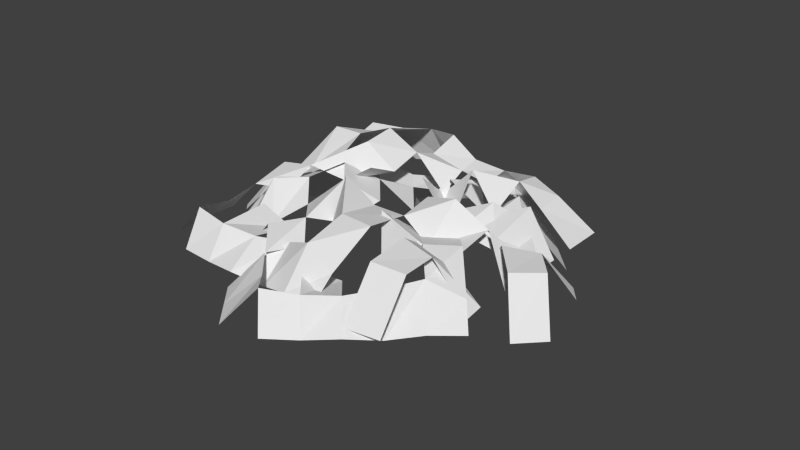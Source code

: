 # Source: WreckageCar.blend  (saved by Blender 2.75.0; exported with 4.5.12 LTS)
import bpy
from mathutils import Matrix  # noqa: F401  (used for matrix-valued properties, if any)

bpy.ops.wm.read_factory_settings(use_empty=True)
scene = bpy.context.scene
scene.name = 'WreckageCar'

# ---- collections
col_collection_1 = bpy.data.collections.new('Collection 1'); scene.collection.children.link(col_collection_1)

# ---- materials (node trees are filled in below, after node groups)
mat_groundmat = bpy.data.materials.new('GroundMat')
mat_groundmat.alpha_threshold = 0.0
mat_groundmat.use_transparent_shadow = False
mat_groundmat.roughness = 0.5

# ---- material node trees

# ---- world
world_world = bpy.data.worlds.new('World'); scene.world = world_world
world_world.color = (0.05088, 0.05088, 0.05088)
world_world.use_sun_shadow = False
world_world.sun_shadow_jitter_overblur = 0.0
world_world.cycles.sampling_method = 'MANUAL'
world_world.cycles.sample_map_resolution = 256

# ---- meshes
me_grid = bpy.data.meshes.new('Grid')
me_grid.from_pydata([(-1.503, -2.472, -0.7529), (-1.059, -2.504, -0.7529), (-0.6143, -2.565, -0.7016), (-0.1698, -2.476, -0.7684), (0.2746, -2.578, -0.6449), (0.7191, -2.587, -0.6396), (1.164, -2.585, -0.7349), (1.608, -2.504, -0.7529), (-1.948, -2.181, -0.7529), (-1.509, -2.203, -0.2878), (-1.064, -2.228, -0.3553), (-0.6224, -2.136, -0.4128), (-0.1812, -2.012, -0.3931), (0.2675, -2.171, -0.1843), (0.7142, -2.258, -0.3772), (1.155, -2.13, -0.1234), (1.598, -2.065, -0.1547), (-1.948, -1.715, -0.7529), (-1.51, -1.726, -0.3813), (-1.07, -1.559, -0.3447), (-0.6261, -1.551, -0.5321), (-0.1828, -1.51, -0.8378), (0.264, -1.595, -0.04607), (0.7088, -1.612, -0.05447), (1.152, -1.56, -0.07201), (1.598, -1.626, -0.1337), (2.052, -1.572, -0.7504), (-1.948, -1.3, -0.7529), (-1.51, -1.282, -0.3136), (-1.07, -1.122, -0.3075), (-0.1838, -1.027, 0.1153), (0.2607, -1.027, -0.1526), (0.7051, -1.027, -0.1485), (1.152, -1.134, -0.354), (1.603, -1.35, -0.3329), (2.052, -1.34, -0.7124), (-1.948, -0.7011, -0.7529), (-1.513, -0.7517, -0.1916), (-1.069, -0.7246, -0.1197), (-0.6282, -0.5828, -0.2497), (-0.1838, -0.5828, 0.04854), (0.7051, -0.5828, -0.07062), (1.151, -0.634, 0.05764), (1.594, -0.5876, -0.2144), (2.052, -0.8828, -0.7159), (-1.948, -0.3859, -0.7529), (-1.509, -0.2471, -0.4213), (-1.072, -0.1701, -0.1912), (-0.6282, -0.1383, 0.1319), (-0.1838, -0.1383, -0.1582), (0.2607, -0.1383, -0.103), (0.7051, -0.1383, -0.6548), (1.153, -0.2669, -0.3143), (1.602, -0.4316, -0.3886), (2.052, -0.2295, -0.7391), (-1.948, 0.08153, -0.7529), (-1.515, 0.245, -0.01201), (-1.07, 0.221, 0.01204), (-0.6282, 0.3061, 0.1796), (-0.1838, 0.3061, -0.0435), (0.2607, 0.3061, -0.4864), (0.7051, 0.3061, -0.03572), (1.154, 0.1492, -0.4384), (1.595, 0.2659, -0.2403), (2.052, 0.1318, -0.7518), (-1.948, 0.6228, -0.7529), (-1.51, 0.4743, -0.3247), (-1.07, 0.6656, -0.1076), (-0.6262, 0.6744, 0.0472), (-0.181, 0.6458, -0.1712), (0.2624, 0.6863, -0.3035), (0.7093, 0.5951, -0.3193), (1.151, 0.6833, -0.1921), (1.601, 0.488, -0.3581), (2.052, 0.48, -0.7529), (-1.948, 1.105, -0.7529), (-1.511, 0.9771, -0.1794), (-1.07, 1.096, -0.1832), (-0.6277, 1.177, -0.1096), (-0.1807, 1.078, -0.04529), (0.2665, 0.9754, -0.2426), (0.7105, 0.9921, -0.2798), (1.154, 1.026, -0.2454), (1.602, 0.8818, -0.3257), (2.052, 1.05, -0.7529), (-1.503, 1.421, -0.7425), (-1.059, 1.377, -0.7407), (-0.6143, 1.527, -0.7055), (-0.1698, 1.428, -0.7057), (0.2746, 1.366, -0.7441), (0.7191, 1.386, -0.7529), (1.164, 1.38, -0.7529), (1.608, 1.365, -0.7529)], [], [(0, 1, 10, 9), (1, 2, 11, 10), (2, 3, 12, 11), (3, 4, 13, 12), (4, 5, 14, 13), (6, 7, 16, 15), (8, 9, 18, 17), (10, 11, 20, 19), (13, 14, 23, 22), (15, 16, 25, 24), (17, 18, 28, 27), (21, 22, 31, 30), (22, 23, 32, 31), (24, 25, 34, 33), (25, 26, 35, 34), (28, 29, 38, 37), (32, 33, 42, 41), (33, 34, 43, 42), (36, 37, 46, 45), (38, 39, 48, 47), (39, 40, 49, 48), (43, 44, 54, 53), (45, 46, 56, 55), (46, 47, 57, 56), (48, 49, 59, 58), (50, 51, 61, 60), (52, 53, 63, 62), (53, 54, 64, 63), (56, 57, 67, 66), (57, 58, 68, 67), (59, 60, 70, 69), (61, 62, 72, 71), (65, 66, 76, 75), (66, 67, 77, 76), (67, 68, 78, 77), (69, 70, 80, 79), (70, 71, 81, 80), (72, 73, 83, 82), (73, 74, 84, 83), (76, 77, 86, 85), (77, 78, 87, 86), (78, 79, 88, 87), (80, 81, 90, 89), (81, 82, 91, 90), (82, 83, 92, 91)])
_uv = me_grid.uv_layers.new(name='UVMap')
_uv.uv.foreach_set('vector', [0.01543, 0.8501, 0.002351, 0.7467, 0.1184, 0.7402, 0.1241, 0.8293, 0.002351, 0.7467, 9.936e-05, 0.6412, 0.1405, 0.6412, 0.1184, 0.7402, 9.936e-05, 0.6412, 0.007421, 0.5358, 0.185, 0.5431, 0.1405, 0.6412, 0.007421, 0.5358, 0.0167, 0.4295, 0.1778, 0.4425, 0.185, 0.5431, 0.0167, 0.4295, 0.02773, 0.3232, 0.124, 0.3371, 0.1778, 0.4425, 0.03073, 0.2156, 0.06719, 0.1135, 0.2107, 0.1725, 0.1899, 0.2531, 0.09463, 0.9581, 0.1241, 0.8293, 0.2196, 0.8461, 0.203, 0.9757, 0.1184, 0.7402, 0.1405, 0.6412, 0.2782, 0.6495, 0.2655, 0.7441, 0.1778, 0.4425, 0.124, 0.3371, 0.2874, 0.3556, 0.292, 0.4526, 0.1899, 0.2531, 0.2107, 0.1725, 0.2888, 0.1772, 0.3006, 0.2619, 0.203, 0.9757, 0.2196, 0.8461, 0.318, 0.8483, 0.2988, 0.9883, 0.2996, 0.5493, 0.292, 0.4526, 0.4068, 0.4652, 0.4031, 0.5564, 0.292, 0.4526, 0.2874, 0.3556, 0.4113, 0.3722, 0.4068, 0.4652, 0.3006, 0.2619, 0.2888, 0.1772, 0.3552, 0.1601, 0.3857, 0.257, 0.2888, 0.1772, 0.3157, 0.01761, 0.3669, 0.02686, 0.3552, 0.1601, 0.318, 0.8483, 0.3556, 0.7578, 0.4438, 0.7507, 0.4321, 0.8424, 0.4113, 0.3722, 0.3857, 0.257, 0.4931, 0.29, 0.5063, 0.3788, 0.3857, 0.257, 0.3552, 0.1601, 0.5023, 0.2089, 0.4931, 0.29, 0.4389, 0.9999, 0.4321, 0.8424, 0.5432, 0.8723, 0.5122, 0.9999, 0.4438, 0.7507, 0.4913, 0.6781, 0.586, 0.6545, 0.5614, 0.7651, 0.4913, 0.6781, 0.4947, 0.5644, 0.5971, 0.5643, 0.586, 0.6545, 0.5023, 0.2089, 0.4718, 0.03401, 0.6194, 0.045, 0.559, 0.1674, 0.5122, 0.9999, 0.5432, 0.8723, 0.6472, 0.8319, 0.6261, 0.9975, 0.5432, 0.8723, 0.5614, 0.7651, 0.6537, 0.7555, 0.6472, 0.8319, 0.586, 0.6545, 0.5971, 0.5643, 0.6798, 0.5823, 0.6727, 0.662, 0.5956, 0.4771, 0.5988, 0.3849, 0.6929, 0.3912, 0.693, 0.4844, 0.5781, 0.2798, 0.559, 0.1674, 0.6961, 0.2166, 0.6647, 0.2999, 0.559, 0.1674, 0.6194, 0.045, 0.6984, 0.05306, 0.6961, 0.2166, 0.6472, 0.8319, 0.6537, 0.7555, 0.7459, 0.7615, 0.7101, 0.8615, 0.6537, 0.7555, 0.6727, 0.662, 0.7473, 0.6674, 0.7459, 0.7615, 0.6798, 0.5823, 0.693, 0.4844, 0.7754, 0.4897, 0.7571, 0.5756, 0.6929, 0.3912, 0.6647, 0.2999, 0.7743, 0.3048, 0.7639, 0.3983, 0.748, 0.9936, 0.7101, 0.8615, 0.8055, 0.8434, 0.8588, 0.9787, 0.7101, 0.8615, 0.7459, 0.7615, 0.8344, 0.7642, 0.8055, 0.8434, 0.7459, 0.7615, 0.7473, 0.6674, 0.8489, 0.6771, 0.8344, 0.7642, 0.7571, 0.5756, 0.7754, 0.4897, 0.8378, 0.4936, 0.8341, 0.5937, 0.7754, 0.4897, 0.7639, 0.3983, 0.8453, 0.3974, 0.8378, 0.4936, 0.7743, 0.3048, 0.7519, 0.1972, 0.8309, 0.2106, 0.8502, 0.3048, 0.7519, 0.1972, 0.7732, 0.06508, 0.8986, 0.09211, 0.8309, 0.2106, 0.8055, 0.8434, 0.8344, 0.7642, 0.9613, 0.7907, 0.9418, 0.8844, 0.8344, 0.7642, 0.8489, 0.6771, 0.9875, 0.6904, 0.9613, 0.7907, 0.8489, 0.6771, 0.8341, 0.5937, 0.9842, 0.5897, 0.9875, 0.6904, 0.8378, 0.4936, 0.8453, 0.3974, 0.9863, 0.3931, 0.9826, 0.4922, 0.8453, 0.3974, 0.8502, 0.3048, 0.9805, 0.2929, 0.9863, 0.3931, 0.8502, 0.3048, 0.8309, 0.2106, 0.9676, 0.1943, 0.9805, 0.2929])
me_grid.materials.append(mat_groundmat)
me_grid.use_remesh_preserve_volume = False
me_grid.use_remesh_preserve_attributes = False
me_grid.use_mirror_vertex_groups = False
me_grid.update()

# ---- objects
ob_ground_001 = bpy.data.objects.new('Ground.001', me_grid)
ob_ground = bpy.data.objects.new('Ground', me_grid)

# ---- transforms, parenting, visibility, modifiers, constraints
ob_ground_001.location = (-0.1158, 0.3252, 0.2547)
ob_ground_001.rotation_euler = (-0.04646, 0.02483, 0.7239)
ob_ground_001.lineart.crease_threshold = 0.0
ob_ground.location = (-0.09982, 0.652, 0.486)
ob_ground.lineart.crease_threshold = 0.0

# ---- collection membership
col_collection_1.objects.link(ob_ground_001)
col_collection_1.objects.link(ob_ground)

# ---- scene / render settings (as saved in the file)
scene.frame_start = 1; scene.frame_end = 250; scene.frame_set(1)
scene.render.engine = 'BLENDER_EEVEE_NEXT'
scene.render.resolution_percentage = 50
scene.render.dither_intensity = 0.0
scene.cycles.use_denoising = False
scene.cycles.samples = 10
scene.cycles.sampling_pattern = 'TABULATED_SOBOL'
scene.cycles.light_sampling_threshold = 0.0
scene.cycles.use_adaptive_sampling = False
scene.cycles.use_light_tree = False
scene.cycles.blur_glossy = 0.0
scene.cycles.pixel_filter_type = 'GAUSSIAN'
scene.cycles.sample_clamp_indirect = 0.0
scene.view_settings.view_transform = 'Standard'
bpy.context.view_layer.update()

# ---- added for rendering (the .blend has no active camera and no usable light): camera, sun
cam_auto = bpy.data.cameras.new('AutoCamera')
cam_auto.lens = 50.0
cam_auto.sensor_width = 36.0
cam_auto.clip_end = 1000.0
ob_auto_camera = bpy.data.objects.new('AutoCamera', cam_auto)
scene.collection.objects.link(ob_auto_camera)
ob_auto_camera.location = (7.91474, -9.21656, 6.08992)
ob_auto_camera.rotation_euler = (1.09748, -7.21219e-08, 0.694738)
scene.camera = ob_auto_camera
light_auto_sun = bpy.data.lights.new('AutoSun', 'SUN')
light_auto_sun.energy = 3.0
light_auto_sun.angle = 0.0523599
ob_auto_sun = bpy.data.objects.new('AutoSun', light_auto_sun)
scene.collection.objects.link(ob_auto_sun)
ob_auto_sun.rotation_euler = (0.872665, 0.174533, 0.523599)
bpy.context.view_layer.update()
